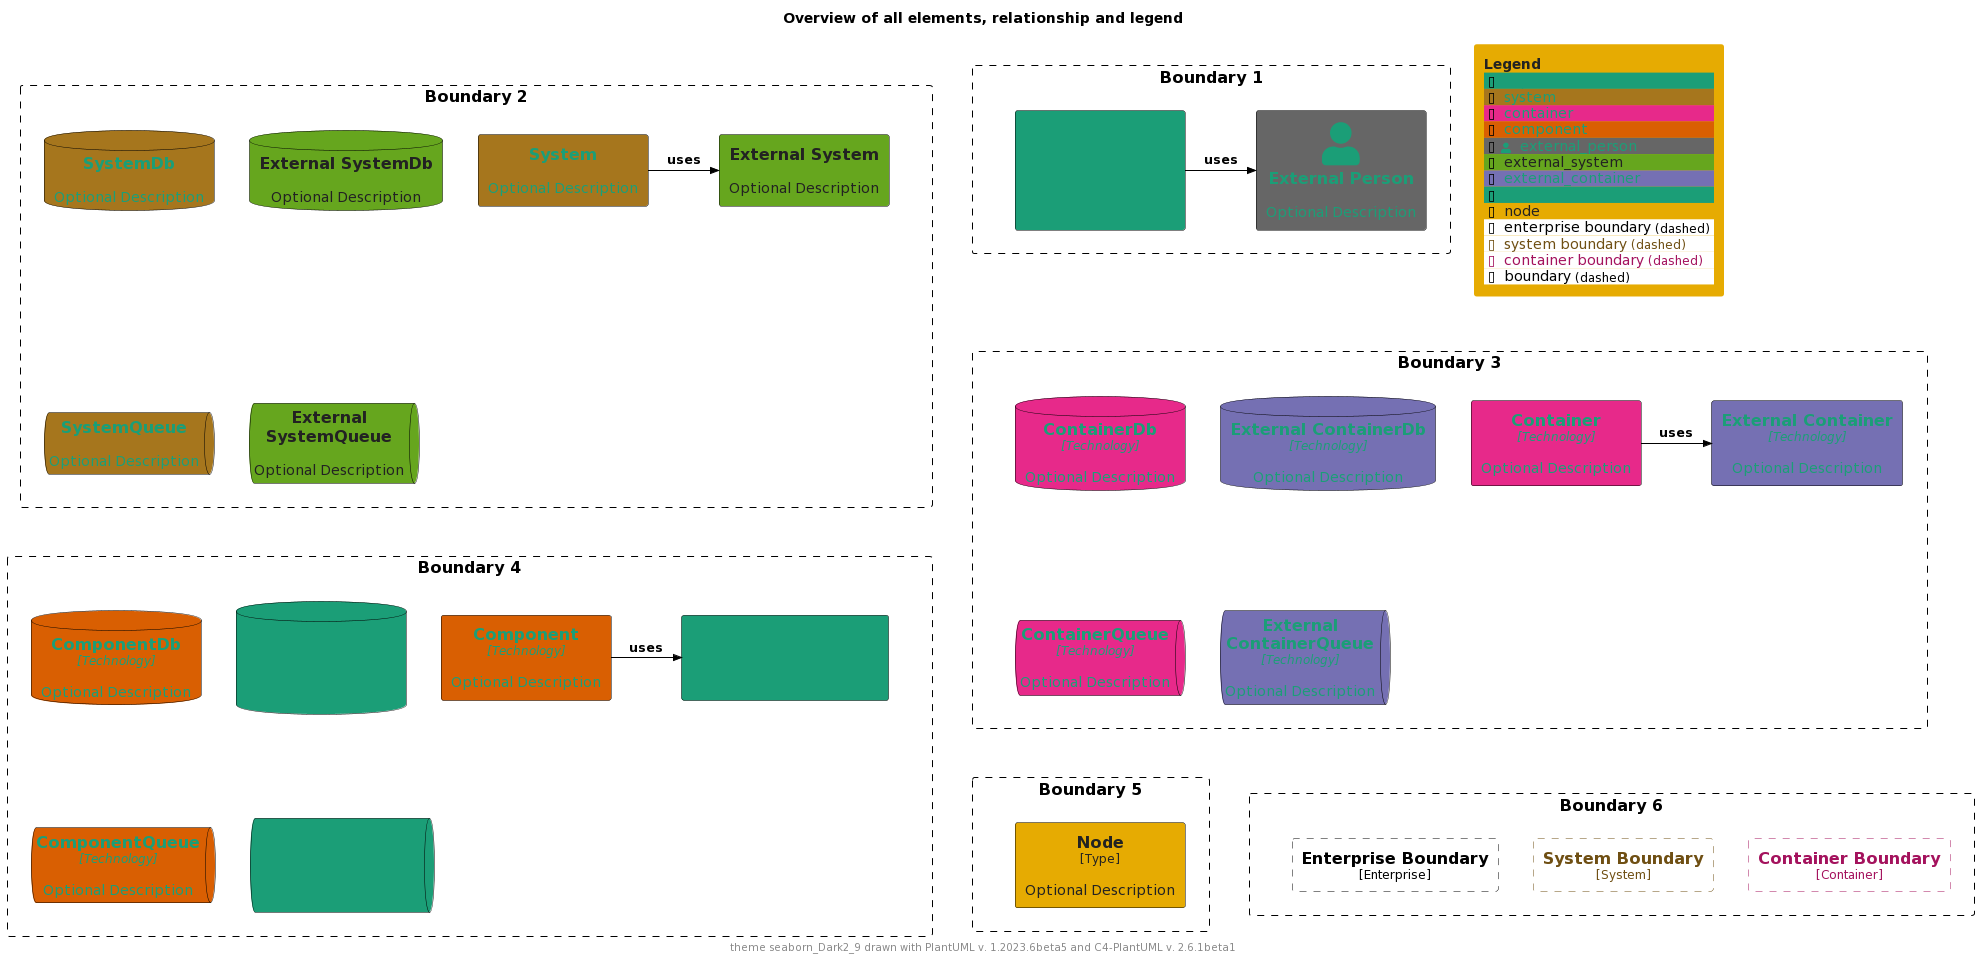

The diagram above was rendered by PlantUML. Its source (embedded in the PNG):
@startuml
'Theme: "puml-theme-seaborn_Dark2_9.puml"
'Theme colors
' Metadata
' Created: 2023-05-02 23:42:45.567817+00:00
!$COLOR_TEXT_FALLBACK_COLOR ?= "#000000"
!$COLOR_BORDER_COLOR="#000000"

' HEADER
!$DEFAULT_NORMAL_FONT_SIZE ?= 12
!$DEFAULT_SMALL_FONT_SIZE ?= 8

' stereotype and technology font size
!$STEREOTYPE_FONT_SIZE ?= $DEFAULT_NORMAL_FONT_SIZE
!$TECHN_FONT_SIZE ?= $DEFAULT_NORMAL_FONT_SIZE
!$ARROW_FONT_SIZE ?= $DEFAULT_NORMAL_FONT_SIZE

' (default) boundary related colors and style
!$BOUNDARY_COLOR ?= $COLOR_BORDER_COLOR
!$BOUNDARY_BG_COLOR ?= "solid"
!$BOUNDARY_BORDER_STYLE ?= "dashed"

' THEME COLORS
!$THEME = "seaborn_Dark2_9"

!function $textcolor($bgColor)
!if $bgColor == $COLOR_INDEX_0 || $bgColor == $COLOR_INDEX_1 || $bgColor == $COLOR_INDEX_2 || $bgColor == $COLOR_INDEX_3
!return $COLOR_INDEX_8
!elseif $bgColor == $COLOR_INDEX_6 || $bgColor == $COLOR_INDEX_7 || $bgColor == $COLOR_INDEX_8
!return $COLOR_INDEX_0
!elseif %is_light($bgColor)
!return "#222222"
!elseif %is_dark($bgColor)
!return "#dddddd"
!else
!return $COLOR_TEXT_FALLBACK_COLOR
!endif
!endfunction

!$COLOR_INDEX_0="#1b9e77"
!$COLOR_INDEX_1="#d95f02"
!$COLOR_INDEX_2="#7570b3"
!$COLOR_INDEX_3="#e7298a"
!$COLOR_INDEX_4="#66a61e"
!$COLOR_INDEX_5="#e6ab02"
!$COLOR_INDEX_6="#a6761d"
!$COLOR_INDEX_7="#666666"
!$COLOR_INDEX_8="#1b9e77"

!$COLOR_TEXT_LIGHT=$COLOR_INDEX_0
!$COLOR_TEXT_DARK=$COLOR_INDEX_8
!$COLOR_TEXT_NEUTRAL=$textcolor($COLOR_INDEX_4)
!$COLOR_REL_COLOR=$textcolor($COLOR_INDEX_8)

' person related colors
!$PERSON_BG_COLOR ?= $COLOR_INDEX_8
!$PERSON_FONT_COLOR ?= $textcolor($PERSON_BG_COLOR)
!$PERSON_BORDER_COLOR ?= $COLOR_BORDER_COLOR

' external person related colors
!$EXTERNAL_PERSON_BG_COLOR ?= $COLOR_INDEX_7
!$EXTERNAL_PERSON_FONT_COLOR ?= $textcolor($EXTERNAL_PERSON_BG_COLOR)
!$EXTERNAL_PERSON_BORDER_COLOR ?= $COLOR_BORDER_COLOR

' system related colors
!$SYSTEM_BG_COLOR ?= $COLOR_INDEX_6
!$SYSTEM_FONT_COLOR ?= $textcolor($SYSTEM_BG_COLOR)
!$SYSTEM_BORDER_COLOR ?= $COLOR_BORDER_COLOR

' external system related colors
!$EXTERNAL_SYSTEM_BG_COLOR ?= $COLOR_INDEX_4
!$EXTERNAL_SYSTEM_FONT_COLOR ?= $textcolor($EXTERNAL_SYSTEM_BG_COLOR)
!$EXTERNAL_SYSTEM_BORDER_COLOR ?= $COLOR_BORDER_COLOR

' container related colors
!$CONTAINER_BG_COLOR ?= $COLOR_INDEX_3
!$CONTAINER_FONT_COLOR ?= $textcolor($CONTAINER_BG_COLOR)
!$CONTAINER_BORDER_COLOR ?= $COLOR_BORDER_COLOR

' external container related colors
!$EXTERNAL_CONTAINER_BG_COLOR ?= $COLOR_INDEX_2
!$EXTERNAL_CONTAINER_FONT_COLOR ?= $textcolor($EXTERNAL_CONTAINER_BG_COLOR)
!$EXTERNAL_CONTAINER_BORDER_COLOR ?= $COLOR_BORDER_COLOR

' component related colors
!$COMPONENT_BG_COLOR ?= $COLOR_INDEX_1
!$COMPONENT_FONT_COLOR ?= $textcolor($COMPONENT_BG_COLOR)
!$COMPONENT_BORDER_COLOR ?= $COLOR_BORDER_COLOR

' external component related colors
!$EXTERNAL_COMPONENT_BG_COLOR ?= $COLOR_INDEX_0
!$EXTERNAL_COMPONENT_FONT_COLOR ?= $textcolor($EXTERNAL_COMPONENT_BG_COLOR)
!$EXTERNAL_COMPONENT_BORDER_COLOR ?= $COLOR_BORDER_COLOR

' node related colors
!$NODE_BG_COLOR ?= $COLOR_INDEX_5
!$NODE_FONT_COLOR ?= $textcolor($NODE_BG_COLOR)
!$NODE_BORDER_COLOR ?= $COLOR_BORDER_COLOR

' legend colors and sizes
!$LEGEND_TITLE_COLOR ?= $textcolor($COLOR_INDEX_5)
!$LEGEND_FONT_COLOR ?= $textcolor($COLOR_INDEX_5)
!$LEGEND_BG_COLOR ?= $COLOR_INDEX_5
!$LEGEND_BORDER_COLOR ?= $COLOR_INDEX_5
!$LEGEND_DARK_COLOR ?= $COLOR_TEXT_DARK
!$LEGEND_LIGHT_COLOR ?= $COLOR_TEXT_LIGHT

' sketch related colors, font and texts
!$SKETCH_FONT_COLOR ?= $COLOR_INDEX_8
!$SKETCH_WARNING_COLOR ?= $COLOR_INDEX_0

' FOOTER
' default text color of all elements
!$ELEMENT_FONT_COLOR ?= $COLOR_TEXT_FALLBACK_COLOR

' arrow related colors and text size
!$ARROW_COLOR ?= $COLOR_TEXT_FALLBACK_COLOR
!$ARROW_FONT_COLOR ?= $COLOR_TEXT_FALLBACK_COLOR

' system boundary related colors and style
!$SYSTEM_BOUNDARY_COLOR ?= %darken($SYSTEM_BG_COLOR, 33)
!$SYSTEM_BOUNDARY_BG_COLOR ?= $BOUNDARY_BG_COLOR
!$SYSTEM_BOUNDARY_BORDER_STYLE ?= $BOUNDARY_BORDER_STYLE

' enterprise boundary related colors and style
!$ENTERPRISE_BOUNDARY_COLOR ?= $BOUNDARY_COLOR
!$ENTERPRISE_BOUNDARY_BG_COLOR ?= $BOUNDARY_BG_COLOR
!$ENTERPRISE_BOUNDARY_BORDER_STYLE ?= $BOUNDARY_BORDER_STYLE

' container boundary related colors and style
!$CONTAINER_BOUNDARY_COLOR ?= %darken($CONTAINER_BG_COLOR, 33)
!$CONTAINER_BOUNDARY_BG_COLOR ?= $BOUNDARY_BG_COLOR
!$CONTAINER_BOUNDARY_BORDER_STYLE ?= $BOUNDARY_BORDER_STYLE

' Sketch related settings
!$LEGEND_DETAILS_SMALL_SIZE ?= $DEFAULT_SMALL_FONT_SIZE
!$LEGEND_DETAILS_NORMAL_SIZE ?= $DEFAULT_NORMAL_FONT_SIZE

' legend related texts
!$LEGEND_SHADOW_TEXT ?= "shadow"
!$LEGEND_NO_SHADOW_TEXT ?= "no shadow"
!$LEGEND_NO_FONT_BG_TEXT ?= "last text and back color"
!$LEGEND_NO_FONT_TEXT ?= "last text color"
!$LEGEND_NO_BG_TEXT ?= "last back color"
!$LEGEND_NO_LINE_TEXT ?= "last line color"
!$LEGEND_ROUNDED_BOX ?= "rounded box"
!$LEGEND_EIGHT_SIDED ?= "eight sided"
!$LEGEND_DOTTED_LINE ?= "dotted"
!$LEGEND_DASHED_LINE ?= "dashed"
!$LEGEND_BOLD_LINE ?= "bold"
!$LEGEND_BOUNDARY ?= "boundary"
!$LEGEND_DASHED_BOUNDARY ?= "dashed"
' transparent is ignored, produces smaller legends
' !$LEGEND_DASHED_TRANSPARENT_BOUNDARY ?= "dashed, transparent"
!$LEGEND_DASHED_TRANSPARENT_BOUNDARY ?= "dashed"

' Sketch
!$SKETCH_BG_COLOR ?= "transparent"
!$SKETCH_FONT_NAME ?= "Gochi Hand"
!$SKETCH_FOOTER_WARNING ?= "Warning:"
!$SKETCH_FOOTER_TEXT ?= "Created for discussion, needs to be validated"

' size of rectangle shape corner markers
!$ROUNDED_BOX_SIZE ?= 25
!$EIGHT_SIDED_SIZE ?= 18


' Elements


' displays all elements, relationship and legend (can be included in the theme test)
!if %variable_exists("RELATIVE_INCLUDE")
  !include %get_variable_value("RELATIVE_INCLUDE")/C4_Component.puml
  !include %get_variable_value("RELATIVE_INCLUDE")/C4_Deployment.puml
!else
  !include https://raw.githubusercontent.com/plantuml-stdlib/C4-PlantUML/master/C4_Component.puml
  !include https://raw.githubusercontent.com/plantuml-stdlib/C4-PlantUML/master/C4_Deployment.puml
!endif

SetDefaultLegendEntries("person\nsystem\ncontainer\ncomponent\nexternal_person\nexternal_system\nexternal_container\nexternal_component\nnode\nenterprise_boundary\nsystem_boundary\ncontainer_boundary\nboundary")

title Overview of all elements, relationship and legend

footer theme $THEME drawn with PlantUML v. %version() and C4-PlantUML v. C4Version()

Boundary(b2, "Boundary 2") {
  System(system, "System", "Optional Description")
  System_Ext(externalSystem, "External System", "Optional Description")
  Rel_R(system, externalSystem, "uses")

  SystemDb(systemDb, "SystemDb", "Optional Description")
  SystemDb_Ext(externalSystemDb, "External SystemDb", "Optional Description")
  SystemQueue(systemQueue, "SystemQueue", "Optional Description")
  SystemQueue_Ext(externalSystemQueue, "External SystemQueue", "Optional Description")    
}

Boundary(b1, "Boundary 1") {
  Person(person, "Person", "Optional Description")
  Person_Ext(externalPerson, "External Person", "Optional Description")
  Rel_R(person, externalPerson, "uses")
}

Boundary(b3, "Boundary 3") {
  Container(container, "Container", "Technology", "Optional Description")
  Container_Ext(externalContainer, "External Container", "Technology", "Optional Description")
  Rel_R(container, externalContainer, "uses")

  ContainerDb(containerDb, "ContainerDb", "Technology", "Optional Description")
  ContainerDb_Ext(externalContainerDb, "External ContainerDb", "Technology", "Optional Description")
  ContainerQueue(containerQueue, "ContainerQueue", "Technology", "Optional Description")
  ContainerQueue_Ext(externalContainerQueue, "External ContainerQueue", "Technology", "Optional Description")
}

Boundary(b4, "Boundary 4") {
  Component(component, "Component", "Technology", "Optional Description")
  Component_Ext(externalComponent, "External Component", "Technology", "Optional Description")
  Rel_R(component, externalComponent, "uses")

  ComponentDb(componentDb, "ComponentDb", "Technology", "Optional Description")
  ComponentDb_Ext(externalComponentDb, "External ComponentDb", "Technology", "Optional Description")
  ComponentQueue(componentQueue, "ComponentQueue", "Technology", "Optional Description")
  ComponentQueue_Ext(externalComponentQueue, "External ComponentQueue", "Technology", "Optional Description")
}

Boundary(b5, "Boundary 5") {
  Node(node, "Node", "Type", "Optional Description")
}

Boundary(b6, "Boundary 6") {
  Enterprise_Boundary(eb, "Enterprise Boundary") {
  }

  System_Boundary(sb, "System Boundary") {
  }

  Container_Boundary(cb, "Container Boundary") {
  }

  Lay_R(eb,sb)
  Lay_R(sb,cb)
}

Lay_D(b2,b3)
Lay_R(b2,b1)
Lay_D(b3,b4)
Lay_D(b4,b5)
Lay_R(b5,b6)

SHOW_FLOATING_LEGEND()
@enduml